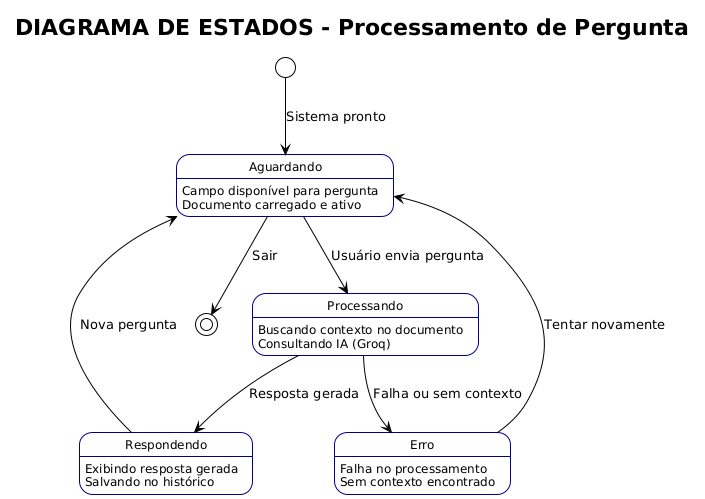

The diagram above was rendered by PlantUML. Its source (embedded in the PNG):
@startuml
title DIAGRAMA DE ESTADOS - Processamento de Pergunta
!theme plain
skinparam state {
    BorderColor DarkBlue
    FontSize 12
}

[*] --> Aguardando : Sistema pronto

state Aguardando {
  Aguardando : Campo disponível para pergunta
  Aguardando : Documento carregado e ativo
}

state Processando {
  Processando : Buscando contexto no documento
  Processando : Consultando IA (Groq)
}

state Respondendo {
  Respondendo : Exibindo resposta gerada
  Respondendo : Salvando no histórico
}

state Erro {
  Erro : Falha no processamento
  Erro : Sem contexto encontrado
}

Aguardando --> Processando : Usuário envia pergunta
Processando --> Respondendo : Resposta gerada
Processando --> Erro : Falha ou sem contexto
Respondendo --> Aguardando : Nova pergunta
Erro --> Aguardando : Tentar novamente
Aguardando --> [*] : Sair
@enduml